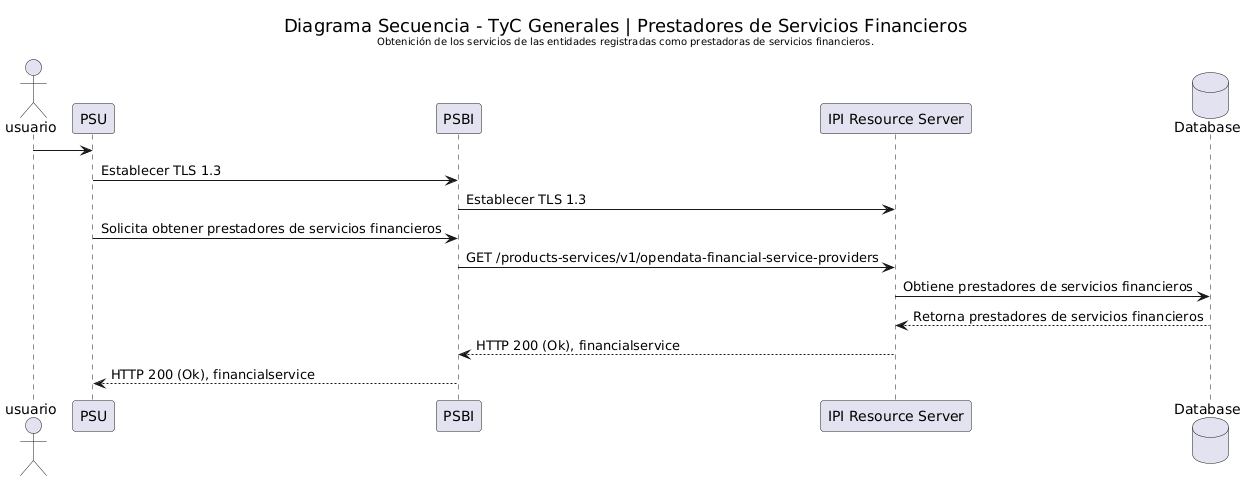

The diagram above was rendered by PlantUML. Its source (embedded in the PNG):
@startuml
actor usuario
participant PSU
participant "PSBI" as PSBI
participant "IPI Resource Server" as IPI
database "Database" as DB

skinparam titleFontStyle normal

title <size:18>Diagrama Secuencia - TyC Generales | Prestadores de Servicios Financieros</size>\n<size:10>Obtenición de los servicios de las entidades registradas como prestadoras de servicios financieros.</size>

usuario -> PSU
PSU -> PSBI : Establecer TLS 1.3
PSBI-> IPI : Establecer TLS 1.3
PSU -> PSBI : Solicita obtener prestadores de servicios financieros
PSBI -> IPI : GET /products-services/v1/opendata-financial-service-providers
IPI -> DB: Obtiene prestadores de servicios financieros
DB --> IPI: Retorna prestadores de servicios financieros
IPI --> PSBI : HTTP 200 (Ok), financialservice
PSBI --> PSU : HTTP 200 (Ok), financialservice
@enduml